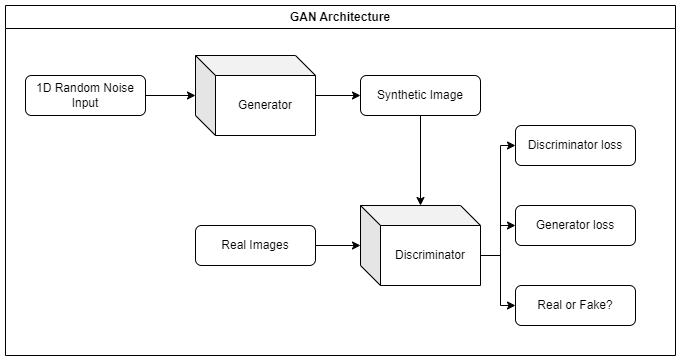

The diagram above was exported from draw.io. Its source (the exported page's mxGraphModel, read from the mxfile embedded in the PNG):
<mxGraphModel dx="1167" dy="629" grid="1" gridSize="10" guides="1" tooltips="1" connect="1" arrows="1" fold="1" page="1" pageScale="1" pageWidth="850" pageHeight="1100" math="0" shadow="0">
  <root>
    <mxCell id="0" />
    <mxCell id="1" parent="0" />
    <mxCell id="Y61UcJfNuZkR0oDb5hj--9" value="" style="edgeStyle=orthogonalEdgeStyle;rounded=0;orthogonalLoop=1;jettySize=auto;html=1;" edge="1" parent="1" source="Y61UcJfNuZkR0oDb5hj--1" target="Y61UcJfNuZkR0oDb5hj--8">
      <mxGeometry relative="1" as="geometry" />
    </mxCell>
    <mxCell id="Y61UcJfNuZkR0oDb5hj--1" value="Generator" style="shape=cube;whiteSpace=wrap;html=1;boundedLbl=1;backgroundOutline=1;darkOpacity=0.05;darkOpacity2=0.1;" vertex="1" parent="1">
      <mxGeometry x="200" y="170" width="120" height="80" as="geometry" />
    </mxCell>
    <mxCell id="Y61UcJfNuZkR0oDb5hj--23" style="edgeStyle=orthogonalEdgeStyle;rounded=0;orthogonalLoop=1;jettySize=auto;html=1;exitX=0;exitY=0;exitDx=120;exitDy=50;exitPerimeter=0;entryX=0;entryY=0.5;entryDx=0;entryDy=0;" edge="1" parent="1" source="Y61UcJfNuZkR0oDb5hj--2" target="Y61UcJfNuZkR0oDb5hj--16">
      <mxGeometry relative="1" as="geometry" />
    </mxCell>
    <mxCell id="Y61UcJfNuZkR0oDb5hj--25" style="edgeStyle=orthogonalEdgeStyle;rounded=0;orthogonalLoop=1;jettySize=auto;html=1;exitX=0;exitY=0;exitDx=120;exitDy=50;exitPerimeter=0;entryX=0;entryY=0.5;entryDx=0;entryDy=0;" edge="1" parent="1" source="Y61UcJfNuZkR0oDb5hj--2" target="Y61UcJfNuZkR0oDb5hj--17">
      <mxGeometry relative="1" as="geometry">
        <Array as="points">
          <mxPoint x="505" y="370" />
          <mxPoint x="505" y="260" />
        </Array>
      </mxGeometry>
    </mxCell>
    <mxCell id="Y61UcJfNuZkR0oDb5hj--26" style="edgeStyle=orthogonalEdgeStyle;rounded=0;orthogonalLoop=1;jettySize=auto;html=1;exitX=0;exitY=0;exitDx=120;exitDy=50;exitPerimeter=0;entryX=0;entryY=0.5;entryDx=0;entryDy=0;" edge="1" parent="1" source="Y61UcJfNuZkR0oDb5hj--2" target="Y61UcJfNuZkR0oDb5hj--14">
      <mxGeometry relative="1" as="geometry" />
    </mxCell>
    <mxCell id="Y61UcJfNuZkR0oDb5hj--2" value="Discriminator" style="shape=cube;whiteSpace=wrap;html=1;boundedLbl=1;backgroundOutline=1;darkOpacity=0.05;darkOpacity2=0.1;" vertex="1" parent="1">
      <mxGeometry x="365" y="320" width="120" height="80" as="geometry" />
    </mxCell>
    <mxCell id="Y61UcJfNuZkR0oDb5hj--6" value="" style="edgeStyle=orthogonalEdgeStyle;rounded=0;orthogonalLoop=1;jettySize=auto;html=1;" edge="1" parent="1" source="Y61UcJfNuZkR0oDb5hj--4" target="Y61UcJfNuZkR0oDb5hj--1">
      <mxGeometry relative="1" as="geometry" />
    </mxCell>
    <mxCell id="Y61UcJfNuZkR0oDb5hj--4" value="1D Random Noise Input" style="rounded=1;whiteSpace=wrap;html=1;" vertex="1" parent="1">
      <mxGeometry x="30" y="190" width="120" height="40" as="geometry" />
    </mxCell>
    <mxCell id="Y61UcJfNuZkR0oDb5hj--7" value="" style="edgeStyle=orthogonalEdgeStyle;rounded=0;orthogonalLoop=1;jettySize=auto;html=1;" edge="1" parent="1" source="Y61UcJfNuZkR0oDb5hj--5" target="Y61UcJfNuZkR0oDb5hj--2">
      <mxGeometry relative="1" as="geometry" />
    </mxCell>
    <mxCell id="Y61UcJfNuZkR0oDb5hj--5" value="Real Images" style="rounded=1;whiteSpace=wrap;html=1;" vertex="1" parent="1">
      <mxGeometry x="200" y="340" width="120" height="40" as="geometry" />
    </mxCell>
    <mxCell id="Y61UcJfNuZkR0oDb5hj--10" value="" style="edgeStyle=orthogonalEdgeStyle;rounded=0;orthogonalLoop=1;jettySize=auto;html=1;" edge="1" parent="1" source="Y61UcJfNuZkR0oDb5hj--8" target="Y61UcJfNuZkR0oDb5hj--2">
      <mxGeometry relative="1" as="geometry" />
    </mxCell>
    <mxCell id="Y61UcJfNuZkR0oDb5hj--8" value="Synthetic Image" style="rounded=1;whiteSpace=wrap;html=1;" vertex="1" parent="1">
      <mxGeometry x="365" y="190" width="120" height="40" as="geometry" />
    </mxCell>
    <mxCell id="Y61UcJfNuZkR0oDb5hj--14" value="Real or Fake?" style="rounded=1;whiteSpace=wrap;html=1;" vertex="1" parent="1">
      <mxGeometry x="520" y="400" width="120" height="40" as="geometry" />
    </mxCell>
    <mxCell id="Y61UcJfNuZkR0oDb5hj--16" value="Generator loss" style="rounded=1;whiteSpace=wrap;html=1;" vertex="1" parent="1">
      <mxGeometry x="520" y="320" width="120" height="40" as="geometry" />
    </mxCell>
    <mxCell id="Y61UcJfNuZkR0oDb5hj--17" value="Discriminator loss" style="rounded=1;whiteSpace=wrap;html=1;" vertex="1" parent="1">
      <mxGeometry x="520" y="240" width="120" height="40" as="geometry" />
    </mxCell>
    <mxCell id="Y61UcJfNuZkR0oDb5hj--27" value="GAN Architecture" style="swimlane;whiteSpace=wrap;html=1;" vertex="1" parent="1">
      <mxGeometry x="10" y="120" width="670" height="350" as="geometry" />
    </mxCell>
  </root>
</mxGraphModel>